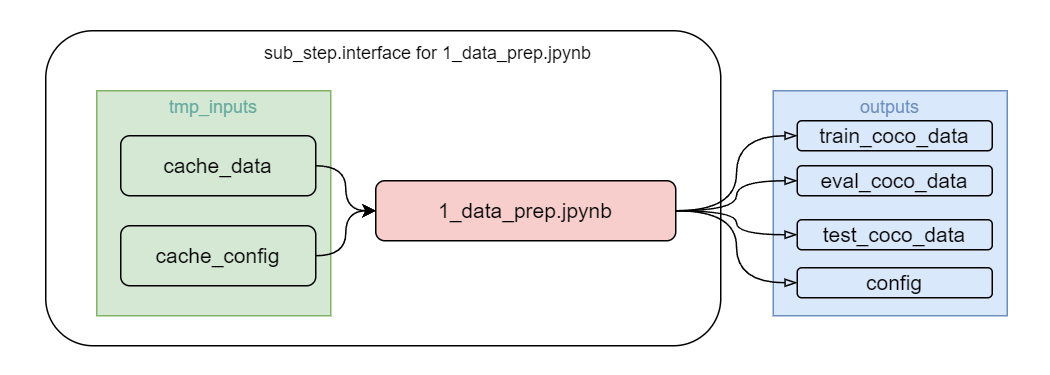

The diagram above was exported from draw.io. Its source (the exported page's mxGraphModel, read from the mxfile embedded in the PNG):
<mxGraphModel dx="862" dy="510" grid="1" gridSize="10" guides="1" tooltips="1" connect="1" arrows="1" fold="1" page="1" pageScale="1" pageWidth="827" pageHeight="1169" math="0" shadow="0">
  <root>
    <mxCell id="0" />
    <mxCell id="1" parent="0" />
    <mxCell id="6j8LQf3S65nzEfAfpp4a-37" value="" style="rounded=1;whiteSpace=wrap;html=1;strokeColor=none;" parent="1" vertex="1">
      <mxGeometry x="350" y="110" width="700" height="250" as="geometry" />
    </mxCell>
    <mxCell id="6j8LQf3S65nzEfAfpp4a-13" value="" style="rounded=1;whiteSpace=wrap;html=1;" parent="1" vertex="1">
      <mxGeometry x="380" y="130" width="450" height="210" as="geometry" />
    </mxCell>
    <mxCell id="6j8LQf3S65nzEfAfpp4a-6" value="&lt;font style=&quot;font-size: 12px;&quot;&gt;&lt;font color=&quot;#67ab9f&quot;&gt;&lt;font style=&quot;font-size: 12px;&quot;&gt;tmp_inputs&lt;/font&gt;&lt;br&gt;&lt;br&gt;&lt;br&gt;&lt;br&gt;&lt;br&gt;&lt;br&gt;&lt;br&gt;&lt;br&gt;&lt;br&gt;&lt;/font&gt;&lt;br&gt;&lt;/font&gt;" style="rounded=0;whiteSpace=wrap;html=1;fillColor=#d5e8d4;strokeColor=#82b366;" parent="1" vertex="1">
      <mxGeometry x="414" y="170" width="156" height="150" as="geometry" />
    </mxCell>
    <mxCell id="6j8LQf3S65nzEfAfpp4a-19" style="edgeStyle=orthogonalEdgeStyle;rounded=0;orthogonalLoop=1;jettySize=auto;html=1;exitX=1;exitY=0.5;exitDx=0;exitDy=0;curved=1;" parent="1" source="6j8LQf3S65nzEfAfpp4a-2" target="6j8LQf3S65nzEfAfpp4a-16" edge="1">
      <mxGeometry relative="1" as="geometry" />
    </mxCell>
    <mxCell id="6j8LQf3S65nzEfAfpp4a-2" value="&lt;font style=&quot;font-size: 14px;&quot;&gt;cache_data&lt;/font&gt;" style="rounded=1;whiteSpace=wrap;html=1;fillColor=#d5e8d4;strokeColor=#000000;strokeWidth=1;" parent="1" vertex="1">
      <mxGeometry x="430" y="200" width="130" height="40" as="geometry" />
    </mxCell>
    <mxCell id="6j8LQf3S65nzEfAfpp4a-20" style="edgeStyle=orthogonalEdgeStyle;rounded=0;orthogonalLoop=1;jettySize=auto;html=1;exitX=1;exitY=0.5;exitDx=0;exitDy=0;entryX=0;entryY=0.5;entryDx=0;entryDy=0;curved=1;" parent="1" source="6j8LQf3S65nzEfAfpp4a-3" target="6j8LQf3S65nzEfAfpp4a-16" edge="1">
      <mxGeometry relative="1" as="geometry" />
    </mxCell>
    <mxCell id="6j8LQf3S65nzEfAfpp4a-3" value="&lt;font style=&quot;font-size: 14px;&quot;&gt;cache_config&lt;/font&gt;" style="rounded=1;whiteSpace=wrap;html=1;fillColor=#d5e8d4;strokeColor=#000000;strokeWidth=1;" parent="1" vertex="1">
      <mxGeometry x="430" y="260" width="130" height="40" as="geometry" />
    </mxCell>
    <mxCell id="6j8LQf3S65nzEfAfpp4a-14" value="sub_step.interface for 1_data_prep.jpynb" style="text;html=1;strokeColor=none;fillColor=none;align=center;verticalAlign=middle;whiteSpace=wrap;rounded=0;" parent="1" vertex="1">
      <mxGeometry x="520" y="130" width="230" height="30" as="geometry" />
    </mxCell>
    <mxCell id="6j8LQf3S65nzEfAfpp4a-21" value="&lt;font style=&quot;font-size: 12px;&quot;&gt;&lt;font color=&quot;#6c8ebf&quot;&gt;&lt;font style=&quot;font-size: 12px;&quot;&gt;outputs&lt;/font&gt;&lt;br&gt;&lt;br&gt;&lt;br&gt;&lt;br&gt;&lt;br&gt;&lt;br&gt;&lt;br&gt;&lt;br&gt;&lt;br&gt;&lt;/font&gt;&lt;br&gt;&lt;/font&gt;" style="rounded=0;whiteSpace=wrap;html=1;fillColor=#dae8fc;strokeColor=#6c8ebf;" parent="1" vertex="1">
      <mxGeometry x="865" y="170" width="156" height="150" as="geometry" />
    </mxCell>
    <mxCell id="6j8LQf3S65nzEfAfpp4a-26" style="edgeStyle=orthogonalEdgeStyle;rounded=0;orthogonalLoop=1;jettySize=auto;html=1;entryX=0;entryY=0.5;entryDx=0;entryDy=0;endArrow=blockThin;endFill=0;curved=1;" parent="1" source="6j8LQf3S65nzEfAfpp4a-16" target="6j8LQf3S65nzEfAfpp4a-22" edge="1">
      <mxGeometry relative="1" as="geometry" />
    </mxCell>
    <mxCell id="6j8LQf3S65nzEfAfpp4a-27" style="edgeStyle=orthogonalEdgeStyle;rounded=0;orthogonalLoop=1;jettySize=auto;html=1;entryX=0;entryY=0.5;entryDx=0;entryDy=0;endArrow=blockThin;endFill=0;curved=1;" parent="1" source="6j8LQf3S65nzEfAfpp4a-16" target="6j8LQf3S65nzEfAfpp4a-24" edge="1">
      <mxGeometry relative="1" as="geometry" />
    </mxCell>
    <mxCell id="6j8LQf3S65nzEfAfpp4a-28" style="edgeStyle=orthogonalEdgeStyle;rounded=0;orthogonalLoop=1;jettySize=auto;html=1;entryX=0;entryY=0.5;entryDx=0;entryDy=0;curved=1;endArrow=blockThin;endFill=0;" parent="1" source="6j8LQf3S65nzEfAfpp4a-16" target="6j8LQf3S65nzEfAfpp4a-25" edge="1">
      <mxGeometry relative="1" as="geometry" />
    </mxCell>
    <mxCell id="6j8LQf3S65nzEfAfpp4a-29" style="edgeStyle=orthogonalEdgeStyle;rounded=0;orthogonalLoop=1;jettySize=auto;html=1;entryX=0;entryY=0.5;entryDx=0;entryDy=0;curved=1;endArrow=blockThin;endFill=0;" parent="1" source="6j8LQf3S65nzEfAfpp4a-16" target="6j8LQf3S65nzEfAfpp4a-23" edge="1">
      <mxGeometry relative="1" as="geometry" />
    </mxCell>
    <mxCell id="6j8LQf3S65nzEfAfpp4a-16" value="&lt;font style=&quot;font-size: 14px;&quot;&gt;1_data_prep.jpynb&lt;/font&gt;" style="rounded=1;whiteSpace=wrap;html=1;fillColor=#f8cecc;strokeColor=#000000;strokeWidth=1;" parent="1" vertex="1">
      <mxGeometry x="600" y="230" width="200" height="40" as="geometry" />
    </mxCell>
    <mxCell id="6j8LQf3S65nzEfAfpp4a-22" value="&lt;font style=&quot;font-size: 14px;&quot;&gt;train_coco_data&lt;/font&gt;" style="rounded=1;whiteSpace=wrap;html=1;fillColor=#dae8fc;strokeColor=#000000;strokeWidth=1;" parent="1" vertex="1">
      <mxGeometry x="881" y="190" width="130" height="20" as="geometry" />
    </mxCell>
    <mxCell id="6j8LQf3S65nzEfAfpp4a-23" value="&lt;font style=&quot;font-size: 14px;&quot;&gt;config&lt;/font&gt;" style="rounded=1;whiteSpace=wrap;html=1;fillColor=#dae8fc;strokeColor=#000000;strokeWidth=1;" parent="1" vertex="1">
      <mxGeometry x="881" y="288" width="130" height="20" as="geometry" />
    </mxCell>
    <mxCell id="6j8LQf3S65nzEfAfpp4a-24" value="&lt;font style=&quot;font-size: 14px;&quot;&gt;eval_coco_data&lt;/font&gt;" style="rounded=1;whiteSpace=wrap;html=1;fillColor=#dae8fc;strokeColor=#000000;strokeWidth=1;" parent="1" vertex="1">
      <mxGeometry x="881" y="220" width="130" height="20" as="geometry" />
    </mxCell>
    <mxCell id="6j8LQf3S65nzEfAfpp4a-25" value="&lt;font style=&quot;font-size: 14px;&quot;&gt;test_coco_data&lt;/font&gt;" style="rounded=1;whiteSpace=wrap;html=1;fillColor=#dae8fc;strokeColor=#000000;strokeWidth=1;" parent="1" vertex="1">
      <mxGeometry x="881" y="256" width="130" height="20" as="geometry" />
    </mxCell>
  </root>
</mxGraphModel>